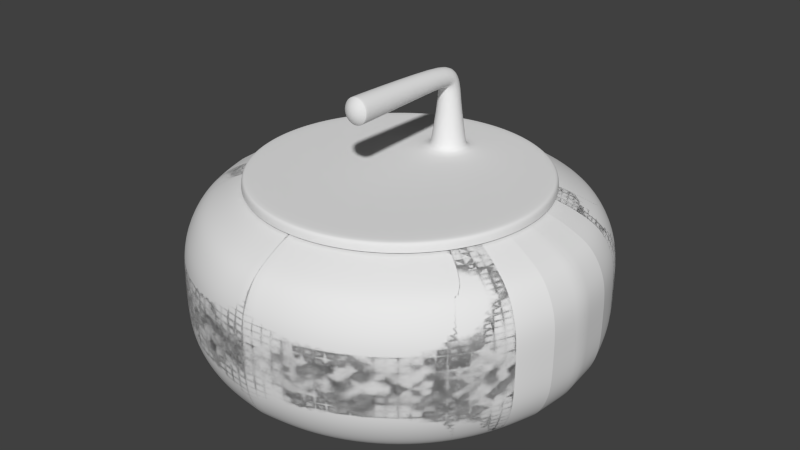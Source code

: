 # Source: stoneandhandle.blend  (saved by Blender 2.69.0; exported with 4.5.12 LTS)
import bpy
from mathutils import Matrix  # noqa: F401  (used for matrix-valued properties, if any)

bpy.ops.wm.read_factory_settings(use_empty=True)
scene = bpy.context.scene
scene.name = 'Scene'

# ---- collections
col_collection_1 = bpy.data.collections.new('Collection 1'); scene.collection.children.link(col_collection_1)

# ---- world
world_world = bpy.data.worlds.new('World'); scene.world = world_world
world_world.color = (0.05088, 0.05088, 0.05088)
world_world.use_sun_shadow = False
world_world.sun_shadow_jitter_overblur = 0.0
world_world.cycles.sampling_method = 'MANUAL'
world_world.cycles.sample_map_resolution = 256

# ---- meshes
me_sphere_002 = bpy.data.meshes.new('Sphere.002')
me_sphere_002.from_pydata([(-0.007329, -0.449, 0.574), (-0.01357, -0.4481, 0.5761), (-0.01975, -0.4467, 0.5782), (-0.02584, -0.4449, 0.5803), (-0.03182, -0.4427, 0.5823), (-0.03766, -0.4401, 0.5842), (-0.04333, -0.4371, 0.5861), (-0.04883, -0.4338, 0.5879), (-0.05412, -0.4301, 0.5896), (-0.05918, -0.4261, 0.5912), (-0.064, -0.4217, 0.5927), (-0.06856, -0.417, 0.5941), (-0.07283, -0.4121, 0.5954), (-0.07681, -0.4069, 0.5966), (-0.08046, -0.4014, 0.5977), (-0.08379, -0.3957, 0.5986), (-0.06267, 0.4268, 0.5915), (-0.06089, 0.4894, 0.5556), (-0.07016, 0.5105, 0.4716), (-0.1186, 0.5169, 0.06556), (-0.1207, 0.5172, 0.05794), (-0.9521, 0.1508, 0.06388), (-0.9734, 0.1542, 0.0575), (-0.9857, 0.1561, 0.04164), (-0.9877, 0.1564, -4.013e-07), (-0.006909, -0.449, 0.5749), (-0.01273, -0.448, 0.578), (-0.0185, -0.4466, 0.5811), (-0.02418, -0.4447, 0.5841), (-0.02975, -0.4425, 0.587), (-0.03519, -0.4399, 0.5898), (-0.04048, -0.4369, 0.5926), (-0.0456, -0.4335, 0.5952), (-0.05053, -0.4298, 0.5977), (-0.05525, -0.4258, 0.6002), (-0.05974, -0.4214, 0.6024), (-0.06398, -0.4167, 0.6046), (-0.06795, -0.4117, 0.6065), (-0.07165, -0.4065, 0.6084), (-0.07505, -0.401, 0.61), (-0.07814, -0.3952, 0.6115), (-0.05844, 0.4271, 0.6011), (-0.05662, 0.4963, 0.5628), (-0.06738, 0.5212, 0.4728), (-0.1142, 0.5352, 0.06556), (-0.1163, 0.5359, 0.05794), (-0.9167, 0.2979, 0.06388), (-0.9373, 0.3045, 0.0575), (-0.9492, 0.3084, 0.04164), (-0.9511, 0.309, -4.013e-07), (-0.006344, -0.449, 0.5758), (-0.01161, -0.4479, 0.5798), (-0.01681, -0.4465, 0.5837), (-0.02194, -0.4446, 0.5876), (-0.02697, -0.4424, 0.5913), (-0.03188, -0.4398, 0.595), (-0.03665, -0.4367, 0.5985), (-0.04127, -0.4334, 0.602), (-0.04571, -0.4296, 0.6053), (-0.04996, -0.4255, 0.6084), (-0.054, -0.4211, 0.6114), (-0.05782, -0.4164, 0.6142), (-0.06139, -0.4114, 0.6168), (-0.06471, -0.4062, 0.6192), (-0.06777, -0.4007, 0.6214), (-0.07054, -0.3949, 0.6233), (-0.05275, 0.4273, 0.61), (-0.05083, 0.5027, 0.5695), (-0.06295, 0.5314, 0.474), (-0.1069, 0.5526, 0.06556), (-0.1089, 0.5536, 0.05794), (-0.8589, 0.4376, 0.06388), (-0.8781, 0.4474, 0.0575), (-0.8892, 0.4531, 0.04164), (-0.891, 0.454, -4.013e-07), (-0.005648, -0.449, 0.5766), (-0.01022, -0.4479, 0.5814), (-0.01474, -0.4465, 0.586), (-0.01918, -0.4446, 0.5907), (-0.02354, -0.4423, 0.5952), (-0.0278, -0.4397, 0.5996), (-0.03193, -0.4367, 0.6038), (-0.03593, -0.4333, 0.608), (-0.03977, -0.4295, 0.6119), (-0.04345, -0.4254, 0.6157), (-0.04694, -0.421, 0.6193), (-0.05023, -0.4163, 0.6227), (-0.05331, -0.4113, 0.6258), (-0.05618, -0.406, 0.6288), (-0.0588, -0.4005, 0.6314), (-0.06119, -0.3947, 0.6338), (-0.04575, 0.4275, 0.6178), (-0.04368, 0.5083, 0.5754), (-0.05696, 0.5408, 0.475), (-0.09711, 0.5687, 0.06556), (-0.0989, 0.57, 0.05794), (-0.7798, 0.5666, 0.06388), (-0.7973, 0.5793, 0.0575), (-0.8074, 0.5866, 0.04164), (-0.809, 0.5878, -4.013e-07), (-0.004839, -0.449, 0.5773), (-0.008603, -0.4479, 0.5827), (-0.01232, -0.4465, 0.588), (-0.01598, -0.4446, 0.5933), (-0.01956, -0.4423, 0.5984), (-0.02306, -0.4397, 0.6035), (-0.02645, -0.4366, 0.6083), (-0.02972, -0.4332, 0.6131), (-0.03287, -0.4295, 0.6176), (-0.03587, -0.4254, 0.6219), (-0.03872, -0.421, 0.626), (-0.04141, -0.4163, 0.6299), (-0.04392, -0.4112, 0.6335), (-0.04624, -0.406, 0.6369), (-0.04838, -0.4005, 0.64), (-0.0503, -0.3947, 0.6428), (-0.03761, 0.4275, 0.6245), (-0.03533, 0.5131, 0.5805), (-0.04958, 0.5491, 0.476), (-0.08488, 0.583, 0.06556), (-0.08644, 0.5845, 0.05794), (-0.6816, 0.6816, 0.06388), (-0.6969, 0.6969, 0.0575), (-0.7057, 0.7057, 0.04164), (-0.7071, 0.7071, -4.013e-07), (-0.003936, -0.449, 0.5778), (-0.0068, -0.4479, 0.5837), (-0.009626, -0.4465, 0.5896), (-0.0124, -0.4446, 0.5954), (-0.01512, -0.4424, 0.601), (-0.01776, -0.4397, 0.6066), (-0.02032, -0.4367, 0.6119), (-0.02279, -0.4333, 0.6171), (-0.02516, -0.4295, 0.6221), (-0.02742, -0.4255, 0.6269), (-0.02956, -0.4211, 0.6314), (-0.03156, -0.4163, 0.6357), (-0.03344, -0.4113, 0.6397), (-0.03516, -0.4061, 0.6434), (-0.03674, -0.4006, 0.6468), (-0.03816, -0.3948, 0.6499), (-0.02852, 0.4274, 0.6298), (-0.026, 0.5169, 0.5845), (-0.04097, 0.5562, 0.4768), (-0.07055, 0.5952, 0.06556), (-0.07185, 0.597, 0.05794), (-0.5666, 0.7798, 0.06388), (-0.5793, 0.7973, 0.0575), (-0.5866, 0.8074, 0.04164), (-0.5878, 0.809, -4.013e-07), (-0.002961, -0.449, 0.5782), (-0.004855, -0.448, 0.5845), (-0.006719, -0.4465, 0.5907), (-0.008543, -0.4447, 0.5969), (-0.01032, -0.4424, 0.6029), (-0.01205, -0.4398, 0.6088), (-0.01372, -0.4368, 0.6145), (-0.01532, -0.4334, 0.62), (-0.01685, -0.4297, 0.6254), (-0.0183, -0.4256, 0.6304), (-0.01966, -0.4212, 0.6353), (-0.02094, -0.4165, 0.6398), (-0.02212, -0.4115, 0.6441), (-0.02321, -0.4063, 0.6481), (-0.02419, -0.4008, 0.6517), (-0.02506, -0.3951, 0.655), (-0.01871, 0.4272, 0.6337), (-0.0159, 0.5197, 0.5875), (-0.03136, 0.5619, 0.4774), (-0.05449, 0.6051, 0.06556), (-0.0555, 0.607, 0.05794), (-0.4376, 0.8589, 0.06388), (-0.4474, 0.8781, 0.0575), (-0.4531, 0.8892, 0.04164), (-0.454, 0.891, -4.013e-07), (-0.001939, -0.449, 0.5784), (-0.002816, -0.448, 0.5849), (-0.003669, -0.4466, 0.5914), (-0.004497, -0.4448, 0.5978), (-0.005294, -0.4426, 0.604), (-0.006059, -0.44, 0.6101), (-0.006788, -0.437, 0.616), (-0.007479, -0.4336, 0.6218), (-0.008128, -0.4299, 0.6273), (-0.008733, -0.4259, 0.6325), (-0.009292, -0.4215, 0.6376), (-0.009802, -0.4168, 0.6423), (-0.01026, -0.4119, 0.6467), (-0.01067, -0.4066, 0.6508), (-0.01102, -0.4011, 0.6546), (-0.01132, -0.3954, 0.658), (-0.008432, 0.427, 0.6359), (-0.005303, 0.5213, 0.5893), (-0.02097, 0.566, 0.4779), (-0.03709, 0.6123, 0.06556), (-0.03777, 0.6144, 0.05794), (-0.2979, 0.9167, 0.06388), (-0.3045, 0.9373, 0.0575), (-0.3084, 0.9492, 0.04164), (-0.309, 0.9511, -4.013e-07), (-0.0008954, -0.449, 0.5785), (-0.000732, -0.4481, 0.5851), (-0.0005538, -0.4467, 0.5916), (-0.0003616, -0.4449, 0.598), (-0.0001561, -0.4428, 0.6043), (6.186e-05, -0.4402, 0.6105), (0.0002914, -0.4372, 0.6165), (0.0005316, -0.4339, 0.6222), (0.0007816, -0.4302, 0.6278), (0.00104, -0.4262, 0.6331), (0.001307, -0.4219, 0.6382), (0.00158, -0.4172, 0.643), (0.001859, -0.4123, 0.6474), (0.002142, -0.4071, 0.6516), (0.002428, -0.4016, 0.6554), (0.002717, -0.3959, 0.6589), (0.002074, 0.4266, 0.6366), (0.005546, 0.5218, 0.5898), (-0.01006, 0.5684, 0.4781), (-0.01878, 0.6167, 0.06556), (-0.01912, 0.6188, 0.05794), (-0.1508, 0.9521, 0.06388), (-0.1542, 0.9734, 0.0575), (-0.1561, 0.9857, 0.04164), (-0.1564, 0.9877, -4.013e-07), (0.0001452, -0.4491, 0.5784), (0.001345, -0.4482, 0.5849), (0.002552, -0.4469, 0.5913), (0.00376, -0.4451, 0.5976), (0.004965, -0.443, 0.6038), (0.006162, -0.4405, 0.6099), (0.007347, -0.4375, 0.6158), (0.008515, -0.4343, 0.6215), (0.009661, -0.4306, 0.6269), (0.01078, -0.4267, 0.6322), (0.01187, -0.4223, 0.6372), (0.01292, -0.4177, 0.6419), (0.01394, -0.4128, 0.6463), (0.01491, -0.4076, 0.6503), (0.01584, -0.4022, 0.6541), (0.01671, -0.3965, 0.6575), (0.01255, 0.4261, 0.6355), (0.01638, 0.5211, 0.5892), (0.001088, 0.5691, 0.4782), (1.016e-06, 0.6181, 0.06556), (1.01e-06, 0.6204, 0.05794), (9.067e-07, 0.9639, 0.06388), (9.195e-07, 0.9855, 0.0575), (8.622e-07, 0.998, 0.04164), (8.324e-07, 1.0, -4.013e-07), (0.001157, -0.4491, 0.5781), (0.003364, -0.4483, 0.5843), (0.00557, -0.447, 0.5905), (0.007766, -0.4453, 0.5966), (0.009943, -0.4432, 0.6025), (0.01209, -0.4408, 0.6083), (0.01421, -0.4379, 0.614), (0.01628, -0.4347, 0.6194), (0.01829, -0.4311, 0.6247), (0.02025, -0.4271, 0.6297), (0.02214, -0.4229, 0.6345), (0.02395, -0.4183, 0.639), (0.02568, -0.4134, 0.6432), (0.02732, -0.4083, 0.6471), (0.02887, -0.4029, 0.6507), (0.03031, -0.3972, 0.654), (0.02272, 0.4256, 0.6329), (0.02692, 0.5192, 0.5873), (0.01221, 0.5681, 0.478), (0.01878, 0.6167, 0.06556), (0.01912, 0.6188, 0.05794), (0.1508, 0.9521, 0.06388), (0.1542, 0.9734, 0.0575), (0.1561, 0.9857, 0.04164), (0.1564, 0.9877, -4.013e-07), (0.002114, -0.4492, 0.5777), (0.005275, -0.4484, 0.5835), (0.008428, -0.4472, 0.5893), (0.01156, -0.4456, 0.5949), (0.01466, -0.4435, 0.6005), (0.01771, -0.4411, 0.6059), (0.0207, -0.4383, 0.6111), (0.02362, -0.4351, 0.6162), (0.02646, -0.4316, 0.6211), (0.02921, -0.4277, 0.6258), (0.03186, -0.4235, 0.6302), (0.03439, -0.4189, 0.6344), (0.0368, -0.4141, 0.6383), (0.03907, -0.409, 0.642), (0.04121, -0.4036, 0.6453), (0.04319, -0.398, 0.6483), (0.03236, 0.425, 0.6287), (0.03692, 0.5163, 0.5842), (0.02304, 0.5653, 0.4777), (0.03709, 0.6123, 0.06556), (0.03778, 0.6144, 0.05794), (0.2979, 0.9167, 0.06388), (0.3045, 0.9373, 0.0575), (0.3084, 0.9492, 0.04164), (0.309, 0.9511, -4.013e-07), (0.002994, -0.4493, 0.5771), (0.007032, -0.4485, 0.5824), (0.01105, -0.4474, 0.5876), (0.01504, -0.4458, 0.5927), (0.01899, -0.4438, 0.5977), (0.02287, -0.4415, 0.6026), (0.02667, -0.4387, 0.6073), (0.03037, -0.4356, 0.6119), (0.03397, -0.4321, 0.6163), (0.03745, -0.4283, 0.6205), (0.04079, -0.4241, 0.6245), (0.04398, -0.4196, 0.6283), (0.04701, -0.4148, 0.6318), (0.04987, -0.4097, 0.6351), (0.05254, -0.4044, 0.6381), (0.05502, -0.3988, 0.6408), (0.04122, 0.4244, 0.623), (0.04613, 0.5122, 0.5801), (0.03329, 0.5609, 0.4772), (0.05449, 0.6051, 0.06556), (0.0555, 0.607, 0.05794), (0.4376, 0.8589, 0.06388), (0.4474, 0.8781, 0.0575), (0.4531, 0.8892, 0.04164), (0.454, 0.891, -4.013e-07), (0.003775, -0.4493, 0.5764), (0.00859, -0.4487, 0.581), (0.01338, -0.4476, 0.5855), (0.01814, -0.4461, 0.5899), (0.02283, -0.4442, 0.5943), (0.02744, -0.4418, 0.5985), (0.03196, -0.4392, 0.6026), (0.03636, -0.4361, 0.6066), (0.04064, -0.4327, 0.6104), (0.04476, -0.4289, 0.614), (0.04872, -0.4247, 0.6175), (0.0525, -0.4203, 0.6207), (0.05608, -0.4156, 0.6237), (0.05945, -0.4105, 0.6265), (0.0626, -0.4052, 0.6291), (0.06552, -0.3997, 0.6314), (0.04907, 0.4238, 0.616), (0.05431, 0.5073, 0.5749), (0.04273, 0.555, 0.4765), (0.07055, 0.5952, 0.06556), (0.07185, 0.597, 0.05794), (0.5666, 0.7798, 0.06388), (0.5793, 0.7973, 0.0575), (0.5866, 0.8074, 0.04164), (0.5878, 0.809, -4.013e-07), (0.004437, -0.4494, 0.5756), (0.009912, -0.4488, 0.5794), (0.01536, -0.4478, 0.5831), (0.02076, -0.4463, 0.5867), (0.02609, -0.4445, 0.5903), (0.03133, -0.4422, 0.5938), (0.03645, -0.4396, 0.5972), (0.04145, -0.4366, 0.6004), (0.04629, -0.4332, 0.6035), (0.05096, -0.4295, 0.6065), (0.05544, -0.4254, 0.6093), (0.05972, -0.421, 0.6119), (0.06377, -0.4163, 0.6144), (0.06758, -0.4113, 0.6166), (0.07114, -0.4061, 0.6187), (0.07442, -0.4006, 0.6206), (0.05574, 0.4231, 0.6079), (0.06128, 0.5015, 0.5689), (0.05111, 0.5476, 0.4756), (0.08488, 0.583, 0.06556), (0.08644, 0.5845, 0.05794), (0.6816, 0.6816, 0.06388), (0.6969, 0.6969, 0.0575), (0.7057, 0.7057, 0.04164), (0.7071, 0.7071, -4.013e-07), (0.004965, -0.4495, 0.5747), (0.01097, -0.4489, 0.5776), (0.01693, -0.448, 0.5804), (0.02285, -0.4466, 0.5832), (0.02868, -0.4448, 0.5859), (0.03442, -0.4426, 0.5885), (0.04003, -0.4401, 0.591), (0.04549, -0.4371, 0.5935), (0.05079, -0.4338, 0.5958), (0.0559, -0.4301, 0.598), (0.0608, -0.4261, 0.6001), (0.06547, -0.4217, 0.6021), (0.06989, -0.4171, 0.6039), (0.07405, -0.4122, 0.6056), (0.07793, -0.4069, 0.6071), (0.08152, -0.4015, 0.6085), (0.06105, 0.4224, 0.5988), (0.06686, 0.495, 0.5621), (0.05824, 0.5391, 0.4746), (0.09711, 0.5687, 0.06556), (0.0989, 0.57, 0.05794), (0.7798, 0.5666, 0.06388), (0.7973, 0.5793, 0.0575), (0.8074, 0.5866, 0.04164), (0.809, 0.5878, -4.013e-07), (0.005345, -0.4495, 0.5737), (0.01172, -0.449, 0.5756), (0.01807, -0.4481, 0.5775), (0.02435, -0.4468, 0.5793), (0.03055, -0.4451, 0.5811), (0.03664, -0.443, 0.5828), (0.0426, -0.4405, 0.5844), (0.04841, -0.4376, 0.586), (0.05403, -0.4343, 0.5875), (0.05945, -0.4307, 0.5889), (0.06465, -0.4267, 0.5902), (0.06961, -0.4224, 0.5915), (0.0743, -0.4178, 0.5926), (0.07871, -0.4129, 0.5936), (0.08283, -0.4078, 0.5946), (0.08662, -0.4023, 0.5954), (0.06487, 0.4218, 0.589), (0.07091, 0.488, 0.5549), (0.06393, 0.5295, 0.4735), (0.107, 0.5526, 0.06556), (0.1089, 0.5536, 0.05794), (0.8589, 0.4376, 0.06388), (0.8781, 0.4474, 0.0575), (0.8893, 0.4531, 0.04164), (0.891, 0.454, -4.013e-07), (0.005567, -0.4496, 0.5727), (0.01217, -0.4492, 0.5736), (0.01873, -0.4483, 0.5745), (0.02523, -0.4471, 0.5753), (0.03165, -0.4454, 0.5761), (0.03795, -0.4433, 0.5768), (0.04411, -0.4409, 0.5775), (0.05012, -0.4381, 0.5782), (0.05593, -0.4348, 0.5788), (0.06154, -0.4313, 0.5794), (0.06691, -0.4273, 0.5799), (0.07204, -0.4231, 0.5803), (0.07689, -0.4185, 0.5808), (0.08145, -0.4137, 0.5811), (0.0857, -0.4085, 0.5814), (0.08962, -0.4031, 0.5816), (0.06711, 0.4212, 0.5788), (0.07333, 0.4807, 0.5472), (0.06805, 0.5192, 0.4723), (0.1142, 0.5352, 0.06556), (0.1163, 0.5359, 0.05794), (0.9167, 0.2979, 0.06388), (0.9373, 0.3045, 0.0575), (0.9492, 0.3084, 0.04164), (0.9511, 0.309, -4.013e-07), (0.005627, -0.4496, 0.5717), (0.01229, -0.4493, 0.5715), (0.01891, -0.4485, 0.5713), (0.02547, -0.4473, 0.5711), (0.03194, -0.4457, 0.5709), (0.0383, -0.4437, 0.5707), (0.04452, -0.4413, 0.5704), (0.05058, -0.4385, 0.5702), (0.05644, -0.4353, 0.5699), (0.0621, -0.4318, 0.5696), (0.06752, -0.4279, 0.5693), (0.07269, -0.4237, 0.569), (0.07758, -0.4192, 0.5686), (0.08218, -0.4144, 0.5683), (0.08647, -0.4093, 0.568), (0.09043, -0.4039, 0.5676), (0.06771, 0.4206, 0.5683), (0.07406, 0.4732, 0.5394), (0.07049, 0.5084, 0.471), (0.1186, 0.5169, 0.06556), (0.1207, 0.5172, 0.05794), (0.9521, 0.1508, 0.06388), (0.9734, 0.1542, 0.0575), (0.9857, 0.1561, 0.04164), (0.9877, 0.1564, -4.013e-07), (0.005523, -0.4497, 0.5706), (0.01208, -0.4494, 0.5694), (0.0186, -0.4486, 0.5682), (0.02506, -0.4475, 0.567), (0.03143, -0.4459, 0.5658), (0.03769, -0.444, 0.5646), (0.04382, -0.4416, 0.5634), (0.04978, -0.4389, 0.5622), (0.05556, -0.4357, 0.561), (0.06113, -0.4322, 0.5599), (0.06647, -0.4284, 0.5587), (0.07156, -0.4242, 0.5576), (0.07638, -0.4197, 0.5566), (0.08091, -0.415, 0.5555), (0.08513, -0.4099, 0.5546), (0.08903, -0.4045, 0.5536), (0.06667, 0.4201, 0.5578), (0.07308, 0.4657, 0.5315), (0.0712, 0.4973, 0.4698), (0.12, 0.4981, 0.06556), (0.1222, 0.4981, 0.05794), (0.9639, 2.616e-07, 0.06388), (0.9855, 2.071e-07, 0.0575), (0.998, 3.268e-07, 0.04164), (1.0, 4.013e-07, -4.013e-07), (0.005258, -0.4497, 0.5696), (0.01155, -0.4495, 0.5674), (0.01781, -0.4488, 0.5652), (0.02401, -0.4476, 0.563), (0.03013, -0.4461, 0.5608), (0.03614, -0.4442, 0.5587), (0.04202, -0.4419, 0.5565), (0.04774, -0.4392, 0.5544), (0.05329, -0.4361, 0.5524), (0.05864, -0.4326, 0.5504), (0.06377, -0.4288, 0.5485), (0.06866, -0.4247, 0.5466), (0.0733, -0.4202, 0.5448), (0.07765, -0.4155, 0.5431), (0.08171, -0.4104, 0.5415), (0.08546, -0.4051, 0.54), (0.064, 0.4197, 0.5476), (0.07042, 0.4585, 0.5239), (0.07015, 0.4862, 0.4685), (0.1186, 0.4793, 0.06556), (0.1207, 0.479, 0.05794), (0.9521, -0.1508, 0.06388), (0.9734, -0.1542, 0.0575), (0.9857, -0.1561, 0.04164), (0.9877, -0.1564, -4.013e-07), (0.004838, -0.4498, 0.5687), (0.01071, -0.4495, 0.5655), (0.01655, -0.4489, 0.5624), (0.02234, -0.4478, 0.5592), (0.02806, -0.4463, 0.5561), (0.03367, -0.4444, 0.5531), (0.03917, -0.4421, 0.55), (0.04452, -0.4394, 0.5471), (0.0497, -0.4364, 0.5442), (0.05471, -0.4329, 0.5414), (0.05951, -0.4292, 0.5387), (0.06408, -0.425, 0.5362), (0.06842, -0.4206, 0.5337), (0.07249, -0.4159, 0.5314), (0.07629, -0.4108, 0.5292), (0.07981, -0.4055, 0.5271), (0.05977, 0.4194, 0.538), (0.06615, 0.4516, 0.5166), (0.06737, 0.4755, 0.4673), (0.1142, 0.461, 0.06556), (0.1163, 0.4603, 0.05794), (0.9167, -0.2979, 0.06388), (0.9373, -0.3045, 0.0575), (0.9492, -0.3084, 0.04164), (0.9511, -0.309, -4.013e-07), (0.004273, -0.4498, 0.5678), (0.009583, -0.4496, 0.5638), (0.01487, -0.4489, 0.5597), (0.02011, -0.4479, 0.5557), (0.02528, -0.4464, 0.5518), (0.03036, -0.4445, 0.5479), (0.03533, -0.4423, 0.5441), (0.04018, -0.4396, 0.5403), (0.04488, -0.4366, 0.5367), (0.04942, -0.4331, 0.5332), (0.05377, -0.4294, 0.5298), (0.05792, -0.4253, 0.5266), (0.06186, -0.4209, 0.5235), (0.06556, -0.4161, 0.5206), (0.06901, -0.4111, 0.5178), (0.07221, -0.4059, 0.5153), (0.05408, 0.4192, 0.5291), (0.06036, 0.4452, 0.51), (0.06294, 0.4653, 0.4661), (0.107, 0.4436, 0.06556), (0.1089, 0.4426, 0.05794), (0.8589, -0.4376, 0.06388), (0.8781, -0.4474, 0.0575), (0.8893, -0.4531, 0.04164), (0.891, -0.454, -4.013e-07), (0.003577, -0.4498, 0.567), (0.008195, -0.4496, 0.5622), (0.01279, -0.449, 0.5574), (0.01735, -0.4479, 0.5526), (0.02185, -0.4465, 0.5479), (0.02628, -0.4446, 0.5433), (0.03062, -0.4423, 0.5388), (0.03484, -0.4397, 0.5343), (0.03895, -0.4367, 0.53), (0.0429, -0.4333, 0.5259), (0.04671, -0.4295, 0.5219), (0.05034, -0.4254, 0.518), (0.05378, -0.421, 0.5144), (0.05702, -0.4163, 0.511), (0.06005, -0.4113, 0.5078), (0.06285, -0.406, 0.5048), (0.04708, 0.419, 0.5213), (0.05321, 0.4396, 0.504), (0.05696, 0.4559, 0.465), (0.09711, 0.4276, 0.06556), (0.0989, 0.4263, 0.05794), (0.7798, -0.5666, 0.06388), (0.7973, -0.5793, 0.0575), (0.8074, -0.5866, 0.04164), (0.809, -0.5878, -4.013e-07), (0.002767, -0.4498, 0.5663), (0.006579, -0.4496, 0.5609), (0.01038, -0.449, 0.5554), (0.01415, -0.4479, 0.55), (0.01787, -0.4465, 0.5447), (0.02154, -0.4446, 0.5394), (0.02513, -0.4424, 0.5343), (0.02863, -0.4397, 0.5292), (0.03204, -0.4367, 0.5244), (0.03533, -0.4333, 0.5197), (0.03849, -0.4296, 0.5151), (0.04151, -0.4255, 0.5108), (0.04438, -0.4211, 0.5067), (0.04709, -0.4163, 0.5028), (0.04962, -0.4113, 0.4992), (0.05197, -0.4061, 0.4959), (0.03893, 0.419, 0.5146), (0.04486, 0.4348, 0.499), (0.04957, 0.4476, 0.4641), (0.08488, 0.4132, 0.06556), (0.08644, 0.4117, 0.05794), (0.6816, -0.6816, 0.06388), (0.6969, -0.6969, 0.0575), (0.7057, -0.7057, 0.04164), (0.7071, -0.7071, -4.013e-07), (0.001865, -0.4498, 0.5658), (0.004777, -0.4496, 0.5598), (0.007682, -0.4489, 0.5538), (0.01057, -0.4479, 0.5479), (0.01343, -0.4464, 0.5421), (0.01624, -0.4446, 0.5363), (0.01901, -0.4423, 0.5307), (0.02171, -0.4397, 0.5252), (0.02433, -0.4366, 0.5199), (0.02688, -0.4332, 0.5147), (0.02932, -0.4295, 0.5098), (0.03167, -0.4254, 0.505), (0.0339, -0.421, 0.5006), (0.03601, -0.4162, 0.4963), (0.03799, -0.4112, 0.4924), (0.03983, -0.406, 0.4888), (0.02985, 0.4191, 0.5093), (0.03553, 0.431, 0.4949), (0.04096, 0.4405, 0.4633), (0.07055, 0.401, 0.06556), (0.07186, 0.3992, 0.05794), (0.5666, -0.7798, 0.06388), (0.5793, -0.7973, 0.0575), (0.5866, -0.8074, 0.04164), (0.5878, -0.809, -4.013e-07), (0.0008902, -0.4498, 0.5654), (0.002832, -0.4495, 0.5591), (0.004775, -0.4489, 0.5527), (0.00671, -0.4478, 0.5464), (0.008631, -0.4464, 0.5402), (0.01053, -0.4445, 0.5341), (0.0124, -0.4422, 0.5281), (0.01423, -0.4395, 0.5223), (0.01602, -0.4365, 0.5166), (0.01776, -0.4331, 0.5111), (0.01943, -0.4293, 0.5059), (0.02105, -0.4252, 0.5009), (0.02259, -0.4208, 0.4961), (0.02405, -0.416, 0.4917), (0.02543, -0.411, 0.4875), (0.02673, -0.4057, 0.4836), (0.02004, 0.4193, 0.5054), (0.02543, 0.4282, 0.4919), (0.03135, 0.4349, 0.4627), (0.0545, 0.3912, 0.06556), (0.0555, 0.3892, 0.05794), (0.4376, -0.8589, 0.06388), (0.4474, -0.8781, 0.0575), (0.4531, -0.8892, 0.04164), (0.454, -0.891, -4.013e-07), (-0.0001316, -0.4497, 0.5652), (0.0007926, -0.4495, 0.5586), (0.001726, -0.4488, 0.552), (0.002664, -0.4477, 0.5455), (0.003603, -0.4462, 0.5391), (0.00454, -0.4443, 0.5328), (0.005471, -0.442, 0.5266), (0.006392, -0.4393, 0.5205), (0.007299, -0.4362, 0.5147), (0.00819, -0.4328, 0.509), (0.009061, -0.429, 0.5036), (0.009907, -0.4249, 0.4984), (0.01073, -0.4204, 0.4935), (0.01151, -0.4157, 0.4889), (0.01227, -0.4107, 0.4846), (0.01299, -0.4054, 0.4806), (0.009761, 0.4195, 0.5032), (0.01483, 0.4266, 0.4902), (0.02096, 0.4308, 0.4622), (0.03709, 0.3839, 0.06556), (0.03778, 0.3818, 0.05794), (0.2979, -0.9167, 0.06388), (0.3045, -0.9373, 0.0575), (0.3084, -0.9492, 0.04164), (0.309, -0.9511, -4.013e-07), (-0.001176, -0.4497, 0.5651), (-0.001291, -0.4494, 0.5585), (-0.00139, -0.4487, 0.5518), (-0.001471, -0.4476, 0.5453), (-0.001535, -0.446, 0.5388), (-0.001581, -0.4441, 0.5324), (-0.001609, -0.4418, 0.5261), (-0.001618, -0.439, 0.5201), (-0.00161, -0.4359, 0.5142), (-0.001583, -0.4325, 0.5085), (-0.001538, -0.4286, 0.503), (-0.001475, -0.4245, 0.4978), (-0.001395, -0.42, 0.4928), (-0.001297, -0.4152, 0.4881), (-0.001182, -0.4102, 0.4838), (-0.001051, -0.4049, 0.4798), (-0.0007456, 0.4199, 0.5025), (0.003984, 0.4261, 0.4896), (0.01006, 0.4283, 0.462), (0.01878, 0.3796, 0.06556), (0.01912, 0.3774, 0.05794), (0.1508, -0.9521, 0.06388), (0.1542, -0.9734, 0.0575), (0.1561, -0.9857, 0.04164), (0.1564, -0.9877, -4.013e-07), (-0.002216, -0.4497, 0.5652), (-0.003368, -0.4493, 0.5587), (-0.004495, -0.4486, 0.5522), (-0.005593, -0.4474, 0.5457), (-0.006656, -0.4458, 0.5393), (-0.007682, -0.4438, 0.533), (-0.008665, -0.4415, 0.5268), (-0.009602, -0.4387, 0.5208), (-0.01049, -0.4355, 0.515), (-0.01132, -0.432, 0.5094), (-0.0121, -0.4282, 0.504), (-0.01282, -0.424, 0.4989), (-0.01348, -0.4195, 0.494), (-0.01407, -0.4147, 0.4894), (-0.01459, -0.4096, 0.4851), (-0.01504, -0.4043, 0.4811), (-0.01122, 0.4204, 0.5036), (-0.006846, 0.4268, 0.4903), (-0.001095, 0.4276, 0.4619), (1.046e-06, 0.3781, 0.06556), (1.059e-06, 0.3759, 0.05794), (1.375e-06, -0.9639, 0.06388), (1.349e-06, -0.9855, 0.0575), (1.369e-06, -0.998, 0.04164), (1.503e-06, -1.0, -4.013e-07), (-0.003228, -0.4496, 0.5655), (-0.005387, -0.4492, 0.5592), (-0.007514, -0.4484, 0.5529), (-0.009599, -0.4472, 0.5467), (-0.01163, -0.4456, 0.5406), (-0.01361, -0.4435, 0.5345), (-0.01552, -0.4411, 0.5286), (-0.01736, -0.4383, 0.5229), (-0.01912, -0.4351, 0.5173), (-0.02079, -0.4316, 0.5119), (-0.02237, -0.4277, 0.5067), (-0.02385, -0.4234, 0.5017), (-0.02522, -0.4189, 0.497), (-0.02648, -0.414, 0.4926), (-0.02762, -0.4089, 0.4885), (-0.02864, -0.4036, 0.4847), (-0.0214, 0.4209, 0.5062), (-0.01739, 0.4287, 0.4922), (-0.01222, 0.4287, 0.4621), (-0.01878, 0.3796, 0.06556), (-0.01912, 0.3774, 0.05794), (-0.1508, -0.9521, 0.06388), (-0.1542, -0.9734, 0.0575), (-0.1561, -0.9857, 0.04164), (-0.1564, -0.9877, -4.013e-07), (-0.004185, -0.4496, 0.5659), (-0.007299, -0.4491, 0.56), (-0.01037, -0.4482, 0.5542), (-0.01339, -0.447, 0.5484), (-0.01635, -0.4453, 0.5426), (-0.01923, -0.4432, 0.537), (-0.02202, -0.4407, 0.5315), (-0.02471, -0.4378, 0.5261), (-0.02729, -0.4346, 0.5208), (-0.02976, -0.431, 0.5158), (-0.03209, -0.4271, 0.5109), (-0.03429, -0.4228, 0.5063), (-0.03633, -0.4182, 0.5019), (-0.03823, -0.4133, 0.4978), (-0.03996, -0.4082, 0.4939), (-0.04152, -0.4028, 0.4903), (-0.03103, 0.4215, 0.5104), (-0.02739, 0.4317, 0.4952), (-0.02304, 0.4314, 0.4624), (-0.03709, 0.3839, 0.06556), (-0.03777, 0.3818, 0.05794), (-0.2979, -0.9167, 0.06388), (-0.3045, -0.9373, 0.0575), (-0.3084, -0.9492, 0.04164), (-0.309, -0.9511, -4.013e-07), (-0.005065, -0.4495, 0.5665), (-0.009055, -0.449, 0.5612), (-0.013, -0.4481, 0.5559), (-0.01688, -0.4467, 0.5506), (-0.02068, -0.445, 0.5454), (-0.02438, -0.4428, 0.5403), (-0.02798, -0.4403, 0.5353), (-0.03146, -0.4374, 0.5304), (-0.0348, -0.4341, 0.5256), (-0.03799, -0.4304, 0.5211), (-0.04102, -0.4264, 0.5167), (-0.04388, -0.4221, 0.5124), (-0.04655, -0.4175, 0.5084), (-0.04903, -0.4126, 0.5047), (-0.0513, -0.4074, 0.5011), (-0.05335, -0.4019, 0.4979), (-0.03989, 0.4221, 0.5161), (-0.0366, 0.4357, 0.4994), (-0.0333, 0.4358, 0.4629), (-0.05449, 0.3912, 0.06556), (-0.0555, 0.3892, 0.05794), (-0.4376, -0.8589, 0.06388), (-0.4474, -0.8781, 0.0575), (-0.4531, -0.8893, 0.04164), (-0.454, -0.891, -4.013e-07), (-0.001044, -0.4496, 0.5718), (-0.005846, -0.4494, 0.5672), (-0.01061, -0.4489, 0.5626), (-0.01533, -0.4479, 0.5579), (-0.01997, -0.4465, 0.5534), (-0.02452, -0.4447, 0.5488), (-0.02896, -0.4424, 0.5444), (-0.03328, -0.4398, 0.54), (-0.03745, -0.4369, 0.5357), (-0.04146, -0.4335, 0.5316), (-0.0453, -0.4298, 0.5276), (-0.04895, -0.4258, 0.5237), (-0.05239, -0.4214, 0.52), (-0.05561, -0.4167, 0.5165), (-0.05861, -0.4118, 0.5132), (-0.06136, -0.4066, 0.5101), (-0.06385, -0.4011, 0.5072), (-0.04774, 0.4227, 0.5231), (-0.04478, 0.4406, 0.5045), (-0.04274, 0.4418, 0.4636), (-0.07055, 0.401, 0.06556), (-0.07185, 0.3992, 0.05794), (-0.5666, -0.7798, 0.06388), (-0.5793, -0.7973, 0.0575), (-0.5866, -0.8074, 0.04164), (-0.5878, -0.809, -4.013e-07), (-0.006508, -0.4494, 0.568), (-0.01194, -0.4487, 0.5642), (-0.0173, -0.4477, 0.5603), (-0.02259, -0.4462, 0.5566), (-0.02778, -0.4443, 0.5528), (-0.03284, -0.4421, 0.5491), (-0.03777, -0.4394, 0.5455), (-0.04253, -0.4364, 0.5419), (-0.04712, -0.433, 0.5385), (-0.0515, -0.4292, 0.5351), (-0.05567, -0.4251, 0.5319), (-0.05961, -0.4207, 0.5288), (-0.0633, -0.416, 0.5259), (-0.06673, -0.411, 0.5231), (-0.06989, -0.4057, 0.5205), (-0.07276, -0.4002, 0.5181), (-0.05441, 0.4234, 0.5312), (-0.05175, 0.4464, 0.5106), (-0.05112, 0.4491, 0.4645), (-0.08488, 0.4132, 0.06556), (-0.08644, 0.4117, 0.05794), (-0.6816, -0.6816, 0.06388), (-0.6969, -0.6969, 0.0575), (-0.7057, -0.7057, 0.04164), (-0.7071, -0.7071, -4.013e-07), (-0.007036, -0.4493, 0.5689), (-0.01299, -0.4486, 0.566), (-0.01888, -0.4475, 0.563), (-0.02468, -0.4459, 0.5601), (-0.03038, -0.444, 0.5572), (-0.03594, -0.4417, 0.5544), (-0.04135, -0.439, 0.5516), (-0.04658, -0.4359, 0.5488), (-0.05162, -0.4324, 0.5461), (-0.05644, -0.4286, 0.5436), (-0.06103, -0.4244, 0.541), (-0.06536, -0.42, 0.5386), (-0.06943, -0.4152, 0.5363), (-0.07321, -0.4102, 0.5342), (-0.07669, -0.4048, 0.5321), (-0.07985, -0.3993, 0.5302), (-0.05972, 0.4241, 0.5403), (-0.05733, 0.4529, 0.5173), (-0.05825, 0.4576, 0.4655), (-0.09711, 0.4276, 0.06556), (-0.0989, 0.4263, 0.05794), (-0.7798, -0.5666, 0.06388), (-0.7973, -0.5793, 0.0575), (-0.8074, -0.5866, 0.04164), (-0.809, -0.5878, -4.013e-07), (-0.007416, -0.4492, 0.5699), (-0.01375, -0.4485, 0.5679), (-0.02001, -0.4473, 0.5659), (-0.02619, -0.4457, 0.564), (-0.03224, -0.4437, 0.562), (-0.03816, -0.4413, 0.5601), (-0.04392, -0.4385, 0.5582), (-0.04949, -0.4354, 0.5563), (-0.05486, -0.4318, 0.5545), (-0.06, -0.428, 0.5527), (-0.06488, -0.4238, 0.5509), (-0.0695, -0.4193, 0.5492), (-0.07384, -0.4145, 0.5476), (-0.07787, -0.4094, 0.5461), (-0.08158, -0.404, 0.5446), (-0.08496, -0.3984, 0.5433), (-0.06354, 0.4247, 0.5501), (-0.06138, 0.4599, 0.5246), (-0.06394, 0.4672, 0.4666), (-0.1069, 0.4436, 0.06556), (-0.1089, 0.4426, 0.05794), (-0.8589, -0.4376, 0.06388), (-0.8781, -0.4474, 0.0575), (-0.8892, -0.4531, 0.04164), (-0.891, -0.454, -4.013e-07), (-0.007638, -0.4492, 0.5709), (-0.01419, -0.4483, 0.5699), (-0.02068, -0.4471, 0.569), (-0.02707, -0.4454, 0.568), (-0.03334, -0.4434, 0.567), (-0.03947, -0.4409, 0.5661), (-0.04543, -0.4381, 0.5651), (-0.0512, -0.4349, 0.5641), (-0.05676, -0.4313, 0.5632), (-0.06208, -0.4274, 0.5622), (-0.06714, -0.4232, 0.5613), (-0.07193, -0.4186, 0.5604), (-0.07642, -0.4138, 0.5595), (-0.0806, -0.4086, 0.5586), (-0.08445, -0.4032, 0.5578), (-0.08795, -0.3976, 0.557), (-0.06578, 0.4253, 0.5603), (-0.0638, 0.4672, 0.5323), (-0.06806, 0.4775, 0.4678), (-0.1142, 0.461, 0.06556), (-0.1163, 0.4603, 0.05794), (-0.9167, -0.2979, 0.06388), (-0.9373, -0.3045, 0.0575), (-0.9492, -0.3084, 0.04164), (-0.9511, -0.309, -4.013e-07), (-0.007699, -0.4491, 0.5719), (-0.01431, -0.4482, 0.572), (-0.02086, -0.4469, 0.5721), (-0.02731, -0.4452, 0.5722), (-0.03364, -0.4431, 0.5722), (-0.03982, -0.4406, 0.5722), (-0.04584, -0.4377, 0.5722), (-0.05166, -0.4345, 0.5721), (-0.05727, -0.4309, 0.5721), (-0.06264, -0.4269, 0.572), (-0.06775, -0.4226, 0.5719), (-0.07259, -0.418, 0.5717), (-0.07712, -0.4131, 0.5716), (-0.08134, -0.408, 0.5714), (-0.08522, -0.4025, 0.5712), (-0.08876, -0.3969, 0.571), (-0.06638, 0.4259, 0.5708), (-0.06453, 0.4747, 0.5401), (-0.0705, 0.4883, 0.469), (-0.1186, 0.4793, 0.06556), (-0.1207, 0.479, 0.05794), (-0.9521, -0.1508, 0.06388), (-0.9734, -0.1542, 0.0575), (-0.9857, -0.1561, 0.04164), (-0.9877, -0.1564, -4.013e-07), (-0.007595, -0.4491, 0.573), (-0.0141, -0.4481, 0.5741), (-0.02055, -0.4468, 0.5752), (-0.02689, -0.445, 0.5763), (-0.03312, -0.4429, 0.5773), (-0.03921, -0.4403, 0.5783), (-0.04513, -0.4374, 0.5792), (-0.05087, -0.4341, 0.5801), (-0.05638, -0.4304, 0.5809), (-0.06167, -0.4264, 0.5817), (-0.0667, -0.4221, 0.5824), (-0.07145, -0.4175, 0.5831), (-0.07591, -0.4126, 0.5837), (-0.08006, -0.4074, 0.5842), (-0.08388, -0.4019, 0.5846), (-0.08736, -0.3962, 0.585), (-0.06534, 0.4264, 0.5813), (-0.06355, 0.4822, 0.5479), (-0.0712, 0.4994, 0.4703), (-0.12, 0.4981, 0.06556), (-0.1222, 0.4981, 0.05794), (-0.9639, -2.94e-07, 0.06388), (-0.9855, -2.962e-07, 0.0575), (-0.998, -3.289e-07, 0.04164), (-1.0, -5.375e-07, -4.013e-07), (-0.07972, 0.5107, 0.3303), (-0.07677, 0.5231, 0.3303), (-0.07192, 0.5348, 0.3303), (-0.0653, 0.5456, 0.3303), (-0.05708, 0.5552, 0.3303), (-0.04744, 0.5634, 0.3303), (-0.03665, 0.57, 0.3303), (-0.02494, 0.5749, 0.3303), (-0.01263, 0.5778, 0.3303), (1.02e-06, 0.5788, 0.3303), (0.01263, 0.5778, 0.3303), (0.02494, 0.5749, 0.3303), (0.03665, 0.57, 0.3303), (0.04745, 0.5634, 0.3303), (0.05708, 0.5552, 0.3303), (0.0653, 0.5456, 0.3303), (0.07192, 0.5348, 0.3303), (0.07677, 0.5231, 0.3303), (0.07973, 0.5107, 0.3303), (0.08072, 0.4981, 0.3303), (0.07973, 0.4855, 0.3303), (0.07677, 0.4732, 0.3303), (0.07192, 0.4615, 0.3303), (0.0653, 0.4507, 0.3303), (0.05708, 0.441, 0.3303), (0.04745, 0.4328, 0.3303), (0.03665, 0.4262, 0.3303), (0.02494, 0.4213, 0.3303), (0.01263, 0.4184, 0.3303), (1.046e-06, 0.4174, 0.3303), (-0.01263, 0.4184, 0.3303), (-0.02494, 0.4213, 0.3303), (-0.03665, 0.4262, 0.3303), (-0.04744, 0.4328, 0.3303), (-0.05708, 0.441, 0.3303), (-0.0653, 0.4507, 0.3303), (-0.07192, 0.4615, 0.3303), (-0.07677, 0.4732, 0.3303), (-0.07973, 0.4855, 0.3303), (-0.08072, 0.4981, 0.3303)], [], [(7, 6, 31, 32), (24, 23, 48, 49), (14, 13, 38, 39), (4, 3, 28, 29), (21, 20, 45, 46), (11, 10, 35, 36), (18, 17, 42, 43), (1, 0, 25, 26), (8, 7, 32, 33), (15, 14, 39, 40), (22, 21, 46, 47), (5, 4, 29, 30), (12, 11, 36, 37), (2, 1, 26, 27), (1001, 18, 43, 1002), (9, 8, 33, 34), (16, 15, 40, 41), (6, 5, 30, 31), (23, 22, 47, 48), (13, 12, 37, 38), (20, 19, 44, 45), (3, 2, 27, 28), (10, 9, 34, 35), (17, 16, 41, 42), (33, 32, 57, 58), (40, 39, 64, 65), (30, 29, 54, 55), (47, 46, 71, 72), (37, 36, 61, 62), (27, 26, 51, 52), (1002, 43, 68, 1003), (34, 33, 58, 59), (41, 40, 65, 66), (31, 30, 55, 56), (48, 47, 72, 73), (38, 37, 62, 63), (45, 44, 69, 70), (28, 27, 52, 53), (35, 34, 59, 60), (42, 41, 66, 67), (32, 31, 56, 57), (49, 48, 73, 74), (39, 38, 63, 64), (29, 28, 53, 54), (46, 45, 70, 71), (36, 35, 60, 61), (43, 42, 67, 68), (26, 25, 50, 51), (59, 58, 83, 84), (66, 65, 90, 91), (56, 55, 80, 81), (73, 72, 97, 98), (63, 62, 87, 88), (53, 52, 77, 78), (70, 69, 94, 95), (60, 59, 84, 85), (67, 66, 91, 92), (57, 56, 81, 82), (74, 73, 98, 99), (64, 63, 88, 89), (54, 53, 78, 79), (71, 70, 95, 96), (61, 60, 85, 86), (68, 67, 92, 93), (51, 50, 75, 76), (58, 57, 82, 83), (65, 64, 89, 90), (55, 54, 79, 80), (72, 71, 96, 97), (62, 61, 86, 87), (52, 51, 76, 77), (1003, 68, 93, 1004), (85, 84, 109, 110), (92, 91, 116, 117), (82, 81, 106, 107), (99, 98, 123, 124), (89, 88, 113, 114), (79, 78, 103, 104), (96, 95, 120, 121), (86, 85, 110, 111), (76, 75, 100, 101), (93, 92, 117, 118), (83, 82, 107, 108), (90, 89, 114, 115), (80, 79, 104, 105), (97, 96, 121, 122), (87, 86, 111, 112), (77, 76, 101, 102), (1004, 93, 118, 1005), (84, 83, 108, 109), (91, 90, 115, 116), (98, 97, 122, 123), (81, 80, 105, 106), (88, 87, 112, 113), (78, 77, 102, 103), (95, 94, 119, 120), (111, 110, 135, 136), (101, 100, 125, 126), (118, 117, 142, 143), (108, 107, 132, 133), (115, 114, 139, 140), (105, 104, 129, 130), (122, 121, 146, 147), (112, 111, 136, 137), (102, 101, 126, 127), (1005, 118, 143, 1006), (109, 108, 133, 134), (116, 115, 140, 141), (123, 122, 147, 148), (106, 105, 130, 131), (113, 112, 137, 138), (103, 102, 127, 128), (120, 119, 144, 145), (110, 109, 134, 135), (117, 116, 141, 142), (107, 106, 131, 132), (124, 123, 148, 149), (114, 113, 138, 139), (121, 120, 145, 146), (104, 103, 128, 129), (137, 136, 161, 162), (1006, 143, 168, 1007), (127, 126, 151, 152), (134, 133, 158, 159), (141, 140, 165, 166), (148, 147, 172, 173), (131, 130, 155, 156), (138, 137, 162, 163), (128, 127, 152, 153), (145, 144, 169, 170), (135, 134, 159, 160), (142, 141, 166, 167), (132, 131, 156, 157), (149, 148, 173, 174), (139, 138, 163, 164), (146, 145, 170, 171), (129, 128, 153, 154), (136, 135, 160, 161), (126, 125, 150, 151), (143, 142, 167, 168), (133, 132, 157, 158), (140, 139, 164, 165), (130, 129, 154, 155), (147, 146, 171, 172), (163, 162, 187, 188), (153, 152, 177, 178), (170, 169, 194, 195), (160, 159, 184, 185), (167, 166, 191, 192), (157, 156, 181, 182), (174, 173, 198, 199), (164, 163, 188, 189), (171, 170, 195, 196), (154, 153, 178, 179), (161, 160, 185, 186), (151, 150, 175, 176), (168, 167, 192, 193), (158, 157, 182, 183), (165, 164, 189, 190), (155, 154, 179, 180), (172, 171, 196, 197), (162, 161, 186, 187), (1007, 168, 193, 1008), (152, 151, 176, 177), (159, 158, 183, 184), (166, 165, 190, 191), (156, 155, 180, 181), (173, 172, 197, 198), (189, 188, 213, 214), (179, 178, 203, 204), (196, 195, 220, 221), (186, 185, 210, 211), (176, 175, 200, 201), (193, 192, 217, 218), (183, 182, 207, 208), (190, 189, 214, 215), (180, 179, 204, 205), (197, 196, 221, 222), (187, 186, 211, 212), (1008, 193, 218, 1009), (177, 176, 201, 202), (184, 183, 208, 209), (191, 190, 215, 216), (181, 180, 205, 206), (198, 197, 222, 223), (188, 187, 212, 213), (178, 177, 202, 203), (195, 194, 219, 220), (185, 184, 209, 210), (192, 191, 216, 217), (182, 181, 206, 207), (199, 198, 223, 224), (215, 214, 239, 240), (205, 204, 229, 230), (222, 221, 246, 247), (212, 211, 236, 237), (202, 201, 226, 227), (1009, 218, 243, 1010), (209, 208, 233, 234), (216, 215, 240, 241), (206, 205, 230, 231), (223, 222, 247, 248), (213, 212, 237, 238), (203, 202, 227, 228), (220, 219, 244, 245), (210, 209, 234, 235), (217, 216, 241, 242), (224, 223, 248, 249), (207, 206, 231, 232), (214, 213, 238, 239), (204, 203, 228, 229), (221, 220, 245, 246), (211, 210, 235, 236), (201, 200, 225, 226), (218, 217, 242, 243), (208, 207, 232, 233), (241, 240, 265, 266), (231, 230, 255, 256), (248, 247, 272, 273), (238, 237, 262, 263), (228, 227, 252, 253), (245, 244, 269, 270), (235, 234, 259, 260), (242, 241, 266, 267), (249, 248, 273, 274), (232, 231, 256, 257), (239, 238, 263, 264), (229, 228, 253, 254), (246, 245, 270, 271), (236, 235, 260, 261), (226, 225, 250, 251), (243, 242, 267, 268), (233, 232, 257, 258), (240, 239, 264, 265), (247, 246, 271, 272), (230, 229, 254, 255), (237, 236, 261, 262), (227, 226, 251, 252), (1010, 243, 268, 1011), (234, 233, 258, 259), (255, 254, 279, 280), (272, 271, 296, 297), (262, 261, 286, 287), (1011, 268, 293, 1012), (252, 251, 276, 277), (259, 258, 283, 284), (266, 265, 290, 291), (256, 255, 280, 281), (273, 272, 297, 298), (263, 262, 287, 288), (253, 252, 277, 278), (270, 269, 294, 295), (260, 259, 284, 285), (267, 266, 291, 292), (257, 256, 281, 282), (274, 273, 298, 299), (264, 263, 288, 289), (254, 253, 278, 279), (271, 270, 295, 296), (261, 260, 285, 286), (251, 250, 275, 276), (268, 267, 292, 293), (258, 257, 282, 283), (265, 264, 289, 290), (281, 280, 305, 306), (298, 297, 322, 323), (288, 287, 312, 313), (278, 277, 302, 303), (295, 294, 319, 320), (285, 284, 309, 310), (292, 291, 316, 317), (299, 298, 323, 324), (282, 281, 306, 307), (289, 288, 313, 314), (279, 278, 303, 304), (296, 295, 320, 321), (286, 285, 310, 311), (276, 275, 300, 301), (293, 292, 317, 318), (283, 282, 307, 308), (290, 289, 314, 315), (280, 279, 304, 305), (297, 296, 321, 322), (287, 286, 311, 312), (277, 276, 301, 302), (1012, 293, 318, 1013), (284, 283, 308, 309), (291, 290, 315, 316), (324, 323, 348, 349), (307, 306, 331, 332), (314, 313, 338, 339), (304, 303, 328, 329), (321, 320, 345, 346), (311, 310, 335, 336), (301, 300, 325, 326), (318, 317, 342, 343), (308, 307, 332, 333), (315, 314, 339, 340), (322, 321, 346, 347), (305, 304, 329, 330), (312, 311, 336, 337), (302, 301, 326, 327), (1013, 318, 343, 1014), (309, 308, 333, 334), (316, 315, 340, 341), (306, 305, 330, 331), (323, 322, 347, 348), (313, 312, 337, 338), (303, 302, 327, 328), (320, 319, 344, 345), (310, 309, 334, 335), (317, 316, 341, 342), (333, 332, 357, 358), (340, 339, 364, 365), (347, 346, 371, 372), (330, 329, 354, 355), (337, 336, 361, 362), (327, 326, 351, 352), (1014, 343, 368, 1015), (334, 333, 358, 359), (341, 340, 365, 366), (331, 330, 355, 356), (348, 347, 372, 373), (338, 337, 362, 363), (345, 344, 369, 370), (328, 327, 352, 353), (335, 334, 359, 360), (342, 341, 366, 367), (349, 348, 373, 374), (332, 331, 356, 357), (339, 338, 363, 364), (329, 328, 353, 354), (346, 345, 370, 371), (336, 335, 360, 361), (326, 325, 350, 351), (343, 342, 367, 368), (359, 358, 383, 384), (366, 365, 390, 391), (356, 355, 380, 381), (373, 372, 397, 398), (363, 362, 387, 388), (370, 369, 394, 395), (353, 352, 377, 378), (360, 359, 384, 385), (367, 366, 391, 392), (357, 356, 381, 382), (374, 373, 398, 399), (364, 363, 388, 389), (354, 353, 378, 379), (371, 370, 395, 396), (361, 360, 385, 386), (368, 367, 392, 393), (351, 350, 375, 376), (358, 357, 382, 383), (365, 364, 389, 390), (372, 371, 396, 397), (355, 354, 379, 380), (362, 361, 386, 387), (352, 351, 376, 377), (1015, 368, 393, 1016), (385, 384, 409, 410), (392, 391, 416, 417), (382, 381, 406, 407), (399, 398, 423, 424), (389, 388, 413, 414), (379, 378, 403, 404), (396, 395, 420, 421), (386, 385, 410, 411), (393, 392, 417, 418), (376, 375, 400, 401), (383, 382, 407, 408), (390, 389, 414, 415), (380, 379, 404, 405), (397, 396, 421, 422), (387, 386, 411, 412), (377, 376, 401, 402), (1016, 393, 418, 1017), (384, 383, 408, 409), (391, 390, 415, 416), (381, 380, 405, 406), (398, 397, 422, 423), (388, 387, 412, 413), (395, 394, 419, 420), (378, 377, 402, 403), (411, 410, 435, 436), (418, 417, 442, 443), (401, 400, 425, 426), (408, 407, 432, 433), (415, 414, 439, 440), (405, 404, 429, 430), (422, 421, 446, 447), (412, 411, 436, 437), (402, 401, 426, 427), (1017, 418, 443, 1018), (409, 408, 433, 434), (416, 415, 440, 441), (406, 405, 430, 431), (423, 422, 447, 448), (413, 412, 437, 438), (403, 402, 427, 428), (420, 419, 444, 445), (410, 409, 434, 435), (417, 416, 441, 442), (407, 406, 431, 432), (424, 423, 448, 449), (414, 413, 438, 439), (404, 403, 428, 429), (421, 420, 445, 446), (437, 436, 461, 462), (427, 426, 451, 452), (1018, 443, 468, 1019), (434, 433, 458, 459), (441, 440, 465, 466), (448, 447, 472, 473), (431, 430, 455, 456), (438, 437, 462, 463), (428, 427, 452, 453), (445, 444, 469, 470), (435, 434, 459, 460), (442, 441, 466, 467), (432, 431, 456, 457), (449, 448, 473, 474), (439, 438, 463, 464), (429, 428, 453, 454), (446, 445, 470, 471), (436, 435, 460, 461), (426, 425, 450, 451), (443, 442, 467, 468), (433, 432, 457, 458), (440, 439, 464, 465), (430, 429, 454, 455), (447, 446, 471, 472), (463, 462, 487, 488), (453, 452, 477, 478), (470, 469, 494, 495), (460, 459, 484, 485), (467, 466, 491, 492), (457, 456, 481, 482), (474, 473, 498, 499), (464, 463, 488, 489), (471, 470, 495, 496), (454, 453, 478, 479), (461, 460, 485, 486), (451, 450, 475, 476), (468, 467, 492, 493), (458, 457, 482, 483), (465, 464, 489, 490), (455, 454, 479, 480), (472, 471, 496, 497), (462, 461, 486, 487), (452, 451, 476, 477), (1019, 468, 493, 1020), (459, 458, 483, 484), (466, 465, 490, 491), (473, 472, 497, 498), (456, 455, 480, 481), (489, 488, 513, 514), (496, 495, 520, 521), (479, 478, 503, 504), (486, 485, 510, 511), (476, 475, 500, 501), (493, 492, 517, 518), (483, 482, 507, 508), (490, 489, 514, 515), (480, 479, 504, 505), (497, 496, 521, 522), (487, 486, 511, 512), (1020, 493, 518, 1021), (477, 476, 501, 502), (484, 483, 508, 509), (491, 490, 515, 516), (498, 497, 522, 523), (481, 480, 505, 506), (488, 487, 512, 513), (478, 477, 502, 503), (495, 494, 519, 520), (485, 484, 509, 510), (492, 491, 516, 517), (482, 481, 506, 507), (499, 498, 523, 524), (514, 513, 538, 539), (504, 503, 528, 529), (521, 520, 545, 546), (511, 510, 535, 536), (518, 517, 542, 543), (501, 500, 525, 526), (508, 507, 532, 533), (515, 514, 539, 540), (505, 504, 529, 530), (522, 521, 546, 547), (512, 511, 536, 537), (502, 501, 526, 527), (1021, 518, 543, 1022), (509, 508, 533, 534), (516, 515, 540, 541), (506, 505, 530, 531), (523, 522, 547, 548), (513, 512, 537, 538), (520, 519, 544, 545), (503, 502, 527, 528), (510, 509, 534, 535), (517, 516, 541, 542), (507, 506, 531, 532), (524, 523, 548, 549), (540, 539, 564, 565), (530, 529, 554, 555), (547, 546, 571, 572), (537, 536, 561, 562), (527, 526, 551, 552), (1022, 543, 568, 1023), (534, 533, 558, 559), (541, 540, 565, 566), (531, 530, 555, 556), (548, 547, 572, 573), (538, 537, 562, 563), (528, 527, 552, 553), (545, 544, 569, 570), (535, 534, 559, 560), (542, 541, 566, 567), (532, 531, 556, 557), (549, 548, 573, 574), (539, 538, 563, 564), (529, 528, 553, 554), (546, 545, 570, 571), (536, 535, 560, 561), (543, 542, 567, 568), (526, 525, 550, 551), (533, 532, 557, 558), (566, 565, 590, 591), (573, 572, 597, 598), (556, 555, 580, 581), (563, 562, 587, 588), (553, 552, 577, 578), (570, 569, 594, 595), (560, 559, 584, 585), (567, 566, 591, 592), (557, 556, 581, 582), (574, 573, 598, 599), (564, 563, 588, 589), (554, 553, 578, 579), (571, 570, 595, 596), (561, 560, 585, 586), (551, 550, 575, 576), (568, 567, 592, 593), (558, 557, 582, 583), (565, 564, 589, 590), (555, 554, 579, 580), (572, 571, 596, 597), (562, 561, 586, 587), (552, 551, 576, 577), (1023, 568, 593, 1024), (559, 558, 583, 584), (592, 591, 616, 617), (582, 581, 606, 607), (599, 598, 623, 624), (589, 588, 613, 614), (596, 595, 620, 621), (579, 578, 603, 604), (586, 585, 610, 611), (576, 575, 600, 601), (593, 592, 617, 618), (583, 582, 607, 608), (590, 589, 614, 615), (580, 579, 604, 605), (597, 596, 621, 622), (587, 586, 611, 612), (577, 576, 601, 602), (1024, 593, 618, 1025), (584, 583, 608, 609), (591, 590, 615, 616), (598, 597, 622, 623), (581, 580, 605, 606), (588, 587, 612, 613), (578, 577, 602, 603), (595, 594, 619, 620), (585, 584, 609, 610), (601, 600, 625, 626), (618, 617, 642, 643), (608, 607, 632, 633), (615, 614, 639, 640), (605, 604, 629, 630), (622, 621, 646, 647), (612, 611, 636, 637), (1025, 618, 643, 1026), (602, 601, 626, 627), (609, 608, 633, 634), (616, 615, 640, 641), (623, 622, 647, 648), (606, 605, 630, 631), (613, 612, 637, 638), (603, 602, 627, 628), (620, 619, 644, 645), (610, 609, 634, 635), (617, 616, 641, 642), (607, 606, 631, 632), (624, 623, 648, 649), (614, 613, 638, 639), (621, 620, 645, 646), (604, 603, 628, 629), (611, 610, 635, 636), (1026, 643, 668, 1027), (627, 626, 651, 652), (634, 633, 658, 659), (641, 640, 665, 666), (631, 630, 655, 656), (648, 647, 672, 673), (638, 637, 662, 663), (628, 627, 652, 653), (645, 644, 669, 670), (635, 634, 659, 660), (642, 641, 666, 667), (632, 631, 656, 657), (649, 648, 673, 674), (639, 638, 663, 664), (646, 645, 670, 671), (629, 628, 653, 654), (636, 635, 660, 661), (626, 625, 650, 651), (643, 642, 667, 668), (633, 632, 657, 658), (640, 639, 664, 665), (630, 629, 654, 655), (647, 646, 671, 672), (637, 636, 661, 662), (653, 652, 677, 678), (670, 669, 694, 695), (660, 659, 684, 685), (667, 666, 691, 692), (657, 656, 681, 682), (674, 673, 698, 699), (664, 663, 688, 689), (654, 653, 678, 679), (671, 670, 695, 696), (661, 660, 685, 686), (651, 650, 675, 676), (668, 667, 692, 693), (658, 657, 682, 683), (665, 664, 689, 690), (655, 654, 679, 680), (672, 671, 696, 697), (662, 661, 686, 687), (1027, 668, 693, 1028), (652, 651, 676, 677), (659, 658, 683, 684), (666, 665, 690, 691), (656, 655, 680, 681), (673, 672, 697, 698), (663, 662, 687, 688), (679, 678, 703, 704), (696, 695, 720, 721), (686, 685, 710, 711), (676, 675, 700, 701), (693, 692, 717, 718), (683, 682, 707, 708), (690, 689, 714, 715), (680, 679, 704, 705), (697, 696, 721, 722), (687, 686, 711, 712), (677, 676, 701, 702), (1028, 693, 718, 1029), (684, 683, 708, 709), (691, 690, 715, 716), (681, 680, 705, 706), (698, 697, 722, 723), (688, 687, 712, 713), (678, 677, 702, 703), (695, 694, 719, 720), (685, 684, 709, 710), (692, 691, 716, 717), (699, 698, 723, 724), (682, 681, 706, 707), (689, 688, 713, 714), (722, 721, 746, 747), (705, 704, 729, 730), (712, 711, 736, 737), (702, 701, 726, 727), (1029, 718, 743, 1030), (709, 708, 733, 734), (716, 715, 740, 741), (706, 705, 730, 731), (723, 722, 747, 748), (713, 712, 737, 738), (703, 702, 727, 728), (720, 719, 744, 745), (710, 709, 734, 735), (717, 716, 741, 742), (724, 723, 748, 749), (707, 706, 731, 732), (714, 713, 738, 739), (704, 703, 728, 729), (721, 720, 745, 746), (711, 710, 735, 736), (701, 700, 725, 726), (718, 717, 742, 743), (708, 707, 732, 733), (715, 714, 739, 740), (731, 730, 755, 756), (748, 747, 772, 773), (738, 737, 762, 763), (745, 744, 769, 770), (728, 727, 752, 753), (735, 734, 759, 760), (742, 741, 766, 767), (749, 748, 773, 774), (732, 731, 756, 757), (739, 738, 763, 764), (729, 728, 753, 754), (746, 745, 770, 771), (736, 735, 760, 761), (726, 725, 750, 751), (743, 742, 767, 768), (733, 732, 757, 758), (740, 739, 764, 765), (747, 746, 771, 772), (730, 729, 754, 755), (737, 736, 761, 762), (727, 726, 751, 752), (1030, 743, 768, 1031), (734, 733, 758, 759), (741, 740, 765, 766), (1031, 768, 793, 1032), (752, 751, 776, 777), (759, 758, 783, 784), (766, 765, 790, 791), (756, 755, 780, 781), (773, 772, 797, 798), (763, 762, 787, 788), (753, 752, 777, 778), (770, 769, 794, 795), (760, 759, 784, 785), (767, 766, 791, 792), (757, 756, 781, 782), (774, 773, 798, 799), (764, 763, 788, 789), (771, 770, 795, 796), (754, 753, 778, 779), (761, 760, 785, 786), (751, 750, 775, 776), (768, 767, 792, 793), (758, 757, 782, 783), (765, 764, 789, 790), (755, 754, 779, 780), (772, 771, 796, 797), (762, 761, 786, 787), (778, 777, 802, 803), (795, 794, 819, 820), (785, 784, 809, 810), (792, 791, 816, 817), (782, 781, 806, 807), (799, 798, 823, 824), (789, 788, 813, 814), (779, 778, 803, 804), (796, 795, 820, 821), (786, 785, 810, 811), (776, 775, 800, 801), (793, 792, 817, 818), (783, 782, 807, 808), (790, 789, 814, 815), (780, 779, 804, 805), (797, 796, 821, 822), (787, 786, 811, 812), (1032, 793, 818, 1033), (777, 776, 801, 802), (784, 783, 808, 809), (791, 790, 815, 816), (781, 780, 805, 806), (798, 797, 822, 823), (788, 787, 812, 813), (804, 803, 829, 830), (821, 820, 846, 847), (811, 810, 836, 837), (801, 800, 826, 827), (818, 817, 843, 844), (808, 807, 833, 834), (815, 814, 840, 841), (805, 804, 830, 831), (822, 821, 847, 848), (812, 811, 837, 838), (802, 801, 827, 828), (1033, 818, 844, 1034), (809, 808, 834, 835), (816, 815, 841, 842), (806, 805, 831, 832), (823, 822, 848, 849), (813, 812, 838, 839), (803, 802, 828, 829), (820, 819, 845, 846), (810, 809, 835, 836), (817, 816, 842, 843), (824, 823, 849, 850), (807, 806, 832, 833), (814, 813, 839, 840), (848, 847, 872, 873), (831, 830, 855, 856), (838, 837, 862, 863), (828, 827, 852, 853), (1034, 844, 869, 1035), (835, 834, 859, 860), (842, 841, 866, 867), (832, 831, 856, 857), (849, 848, 873, 874), (839, 838, 863, 864), (829, 828, 853, 854), (846, 845, 870, 871), (836, 835, 860, 861), (843, 842, 867, 868), (850, 849, 874, 875), (833, 832, 857, 858), (840, 839, 864, 865), (830, 829, 854, 855), (847, 846, 871, 872), (837, 836, 861, 862), (827, 826, 851, 852), (844, 843, 868, 869), (834, 833, 858, 859), (841, 840, 865, 866), (857, 856, 881, 882), (874, 873, 898, 899), (864, 863, 888, 889), (871, 870, 895, 896), (854, 853, 878, 879), (861, 860, 885, 886), (868, 867, 892, 893), (875, 874, 899, 900), (858, 857, 882, 883), (865, 864, 889, 890), (855, 854, 879, 880), (872, 871, 896, 897), (862, 861, 886, 887), (852, 851, 876, 877), (869, 868, 893, 894), (859, 858, 883, 884), (866, 865, 890, 891), (873, 872, 897, 898), (856, 855, 880, 881), (863, 862, 887, 888), (853, 852, 877, 878), (1035, 869, 894, 1036), (860, 859, 884, 885), (867, 866, 891, 892), (883, 882, 907, 908), (900, 899, 924, 925), (890, 889, 914, 915), (880, 879, 904, 905), (897, 896, 921, 922), (887, 886, 911, 912), (894, 893, 918, 919), (877, 876, 901, 902), (884, 883, 908, 909), (891, 890, 915, 916), (898, 897, 922, 923), (881, 880, 905, 906), (888, 887, 912, 913), (878, 877, 902, 903), (1036, 894, 919, 1037), (885, 884, 909, 910), (892, 891, 916, 917), (882, 881, 906, 907), (899, 898, 923, 924), (889, 888, 913, 914), (896, 895, 920, 921), (879, 878, 903, 904), (886, 885, 910, 911), (893, 892, 917, 918), (909, 908, 933, 934), (916, 915, 940, 941), (906, 905, 930, 931), (923, 922, 947, 948), (913, 912, 937, 938), (903, 902, 927, 928), (1037, 919, 944, 1038), (910, 909, 934, 935), (917, 916, 941, 942), (907, 906, 931, 932), (924, 923, 948, 949), (914, 913, 938, 939), (921, 920, 945, 946), (904, 903, 928, 929), (911, 910, 935, 936), (918, 917, 942, 943), (908, 907, 932, 933), (925, 924, 949, 950), (915, 914, 939, 940), (905, 904, 929, 930), (922, 921, 946, 947), (912, 911, 936, 937), (919, 918, 943, 944), (902, 901, 926, 927), (935, 934, 959, 960), (942, 941, 966, 967), (932, 931, 956, 957), (949, 948, 973, 974), (939, 938, 963, 964), (929, 928, 953, 954), (946, 945, 970, 971), (936, 935, 960, 961), (943, 942, 967, 968), (933, 932, 957, 958), (950, 949, 974, 975), (940, 939, 964, 965), (930, 929, 954, 955), (947, 946, 971, 972), (937, 936, 961, 962), (944, 943, 968, 969), (927, 926, 951, 952), (934, 933, 958, 959), (941, 940, 965, 966), (931, 930, 955, 956), (948, 947, 972, 973), (938, 937, 962, 963), (928, 927, 952, 953), (1038, 944, 969, 1039), (961, 960, 985, 986), (968, 967, 992, 993), (958, 957, 982, 983), (975, 974, 999, 1000), (965, 964, 989, 990), (955, 954, 979, 980), (972, 971, 996, 997), (962, 961, 986, 987), (952, 951, 976, 977), (969, 968, 993, 994), (959, 958, 983, 984), (966, 965, 990, 991), (956, 955, 980, 981), (973, 972, 997, 998), (963, 962, 987, 988), (953, 952, 977, 978), (1039, 969, 994, 1040), (960, 959, 984, 985), (967, 966, 991, 992), (974, 973, 998, 999), (957, 956, 981, 982), (964, 963, 988, 989), (954, 953, 978, 979), (971, 970, 995, 996), (982, 981, 5, 6), (999, 998, 22, 23), (989, 988, 12, 13), (979, 978, 2, 3), (996, 995, 19, 20), (986, 985, 9, 10), (993, 992, 16, 17), (976, 825, 0), (1000, 999, 23, 24), (983, 982, 6, 7), (990, 989, 13, 14), (980, 979, 3, 4), (997, 996, 20, 21), (987, 986, 10, 11), (977, 976, 0, 1), (994, 993, 17, 18), (984, 983, 7, 8), (991, 990, 14, 15), (981, 980, 4, 5), (998, 997, 21, 22), (988, 987, 11, 12), (978, 977, 1, 2), (1040, 994, 18, 1001), (985, 984, 8, 9), (992, 991, 15, 16), (0, 825, 25), (25, 825, 50), (50, 825, 75), (75, 825, 100), (100, 825, 125), (125, 825, 150), (150, 825, 175), (175, 825, 200), (200, 825, 225), (225, 825, 250), (250, 825, 275), (275, 825, 300), (300, 825, 325), (325, 825, 350), (350, 825, 375), (375, 825, 400), (400, 825, 425), (425, 825, 450), (450, 825, 475), (475, 825, 500), (500, 825, 525), (525, 825, 550), (550, 825, 575), (575, 825, 600), (600, 825, 625), (625, 825, 650), (650, 825, 675), (675, 825, 700), (700, 825, 725), (725, 825, 750), (750, 825, 775), (775, 825, 800), (800, 825, 826), (826, 825, 851), (851, 825, 876), (876, 825, 901), (901, 825, 926), (926, 825, 951), (951, 825, 976), (19, 1001, 1002, 44), (44, 1002, 1003, 69), (69, 1003, 1004, 94), (94, 1004, 1005, 119), (119, 1005, 1006, 144), (144, 1006, 1007, 169), (169, 1007, 1008, 194), (194, 1008, 1009, 219), (219, 1009, 1010, 244), (244, 1010, 1011, 269), (269, 1011, 1012, 294), (294, 1012, 1013, 319), (319, 1013, 1014, 344), (344, 1014, 1015, 369), (369, 1015, 1016, 394), (394, 1016, 1017, 419), (419, 1017, 1018, 444), (444, 1018, 1019, 469), (469, 1019, 1020, 494), (494, 1020, 1021, 519), (519, 1021, 1022, 544), (544, 1022, 1023, 569), (569, 1023, 1024, 594), (594, 1024, 1025, 619), (619, 1025, 1026, 644), (644, 1026, 1027, 669), (669, 1027, 1028, 694), (694, 1028, 1029, 719), (719, 1029, 1030, 744), (744, 1030, 1031, 769), (769, 1031, 1032, 794), (794, 1032, 1033, 819), (819, 1033, 1034, 845), (845, 1034, 1035, 870), (870, 1035, 1036, 895), (895, 1036, 1037, 920), (920, 1037, 1038, 945), (945, 1038, 1039, 970), (970, 1039, 1040, 995), (995, 1040, 1001, 19)])
me_sphere_002.polygons.foreach_set('use_smooth', [True] * 1040)
me_sphere_002.use_remesh_preserve_volume = False
me_sphere_002.use_remesh_preserve_attributes = False
me_sphere_002.use_mirror_vertex_groups = False
me_sphere_002.update()
me_sphere_001 = bpy.data.meshes.new('Sphere.001')
me_sphere_001.from_pydata([], [], [])
me_sphere_001.use_remesh_preserve_volume = False
me_sphere_001.use_remesh_preserve_attributes = False
me_sphere_001.use_mirror_vertex_groups = False
me_sphere_001.update()
me_sphere = bpy.data.meshes.new('Sphere')
me_sphere.from_pydata([(0.1614, 0.03211, 0.4954), (0.3185, 0.06335, 0.4944), (0.4668, 0.09285, 0.4866), (0.6024, 0.1198, 0.4748), (0.7216, 0.1435, 0.4423), (0.8211, 0.1633, 0.3889), (0.8982, 0.1787, 0.339), (0.9508, 0.1891, 0.2472), (0.9774, 0.1944, 0.1523), (0.1646, 0.0, 0.4954), (0.3247, 0.0, 0.4944), (0.4759, 0.0, 0.4866), (0.6142, 0.0, 0.4748), (0.7357, 0.0, 0.4423), (0.8372, 0.0, 0.3889), (0.9158, 0.0, 0.339), (0.9694, 0.0, 0.2472), (0.9966, 0.0, 0.1523), (0.1614, -0.03211, 0.4954), (0.3185, -0.06335, 0.4944), (0.4668, -0.09285, 0.4866), (0.6024, -0.1198, 0.4748), (0.7216, -0.1435, 0.4423), (0.8211, -0.1633, 0.3889), (0.8982, -0.1787, 0.339), (0.9508, -0.1891, 0.2472), (0.9774, -0.1944, 0.1523), (0.1521, -0.06299, 0.4954), (0.3, -0.1243, 0.4944), (0.4397, -0.1821, 0.4866), (0.5675, -0.235, 0.4748), (0.6797, -0.2815, 0.4423), (0.7734, -0.3204, 0.3889), (0.8461, -0.3505, 0.339), (0.8956, -0.371, 0.2472), (0.9207, -0.3814, 0.1523), (0.1369, -0.09144, 0.4954), (0.27, -0.1804, 0.4944), (0.3957, -0.2644, 0.4866), (0.5107, -0.3412, 0.4748), (0.6117, -0.4087, 0.4423), (0.6961, -0.4651, 0.3889), (0.7614, -0.5088, 0.339), (0.806, -0.5386, 0.2472), (0.8286, -0.5537, 0.1523), (0.1164, -0.1164, 0.4954), (0.2296, -0.2296, 0.4944), (0.3365, -0.3365, 0.4866), (0.4343, -0.4343, 0.4748), (0.5202, -0.5202, 0.4423), (0.592, -0.592, 0.3889), (0.6476, -0.6475, 0.339), (0.6855, -0.6855, 0.2472), (0.7047, -0.7047, 0.1523), (0.09145, -0.1369, 0.4954), (0.1804, -0.27, 0.4944), (0.2644, -0.3957, 0.4866), (0.3412, -0.5107, 0.4748), (0.4087, -0.6117, 0.4423), (0.4651, -0.6961, 0.3823), (0.5088, -0.7614, 0.3323), (0.5386, -0.806, 0.2472), (0.5537, -0.8286, 0.1523), (0.06299, -0.1521, 0.4954), (0.1243, -0.3, 0.4944), (0.1821, -0.4397, 0.4866), (0.235, -0.5675, 0.4748), (0.2816, -0.6797, 0.4423), (0.3204, -0.7734, 0.3823), (0.3505, -0.8461, 0.3323), (0.371, -0.8956, 0.2472), (0.3814, -0.9207, 0.1523), (0.03211, -0.1614, 0.4954), (0.06335, -0.3185, 0.4944), (0.09285, -0.4668, 0.4866), (0.1198, -0.6024, 0.4748), (0.1435, -0.7216, 0.4423), (0.1633, -0.8211, 0.3889), (0.1787, -0.8982, 0.339), (0.1891, -0.9508, 0.2472), (0.1944, -0.9774, 0.1523), (0.0, -0.1646, 0.4954), (0.0, -0.3247, 0.4944), (0.0, -0.4759, 0.4866), (0.0, -0.6142, 0.4748), (0.0, -0.7357, 0.4423), (0.0, -0.8372, 0.3889), (0.0, -0.9158, 0.339), (0.0, -0.9694, 0.2472), (0.0, -0.9966, 0.1523), (-0.03211, -0.1614, 0.4954), (-0.06335, -0.3185, 0.4944), (-0.09285, -0.4668, 0.4866), (-0.1198, -0.6024, 0.4748), (-0.1435, -0.7216, 0.4423), (-0.1633, -0.8211, 0.3889), (-0.1787, -0.8982, 0.339), (-0.1891, -0.9508, 0.2472), (-0.1944, -0.9774, 0.1523), (-0.06299, -0.1521, 0.4954), (-0.1243, -0.3, 0.4944), (-0.1821, -0.4397, 0.4866), (-0.235, -0.5675, 0.4748), (-0.2815, -0.6797, 0.4423), (-0.3204, -0.7734, 0.3889), (-0.3505, -0.8461, 0.339), (-0.371, -0.8956, 0.2472), (-0.3814, -0.9207, 0.1523), (-0.09144, -0.1369, 0.4954), (-0.1804, -0.27, 0.4944), (-0.2644, -0.3957, 0.4866), (-0.3412, -0.5107, 0.4748), (-0.4087, -0.6117, 0.4423), (-0.4651, -0.6961, 0.3889), (-0.5088, -0.7614, 0.339), (-0.5386, -0.806, 0.2472), (-0.5537, -0.8286, 0.1523), (0.0, 0.0, 0.4896), (-0.1164, -0.1164, 0.4954), (-0.2296, -0.2296, 0.4944), (-0.3365, -0.3365, 0.4866), (-0.4343, -0.4343, 0.4748), (-0.5202, -0.5202, 0.4423), (-0.592, -0.592, 0.3889), (-0.6475, -0.6475, 0.339), (-0.6855, -0.6855, 0.2472), (-0.7047, -0.7047, 0.1523), (-0.1369, -0.09144, 0.4954), (-0.27, -0.1804, 0.4944), (-0.3957, -0.2644, 0.4866), (-0.5107, -0.3412, 0.4748), (-0.6117, -0.4087, 0.4423), (-0.6961, -0.4651, 0.3889), (-0.7614, -0.5088, 0.339), (-0.806, -0.5386, 0.2472), (-0.8286, -0.5537, 0.1523), (-0.1521, -0.06299, 0.4954), (-0.3, -0.1243, 0.4944), (-0.4397, -0.1821, 0.4866), (-0.5675, -0.235, 0.4748), (-0.6797, -0.2815, 0.4423), (-0.7734, -0.3204, 0.3889), (-0.8461, -0.3505, 0.339), (-0.8956, -0.371, 0.2472), (-0.9207, -0.3814, 0.1523), (-0.1614, -0.03211, 0.4954), (-0.3185, -0.06335, 0.4944), (-0.4668, -0.09285, 0.4866), (-0.6024, -0.1198, 0.4748), (-0.7216, -0.1435, 0.4423), (-0.8211, -0.1633, 0.3889), (-0.8982, -0.1787, 0.339), (-0.9508, -0.1891, 0.2472), (-0.9774, -0.1944, 0.1523), (0.9774, 0.1944, 0.0), (0.9966, 0.0, 0.0), (0.9774, -0.1944, 0.0), (0.9207, -0.3814, 0.0), (0.8286, -0.5537, 0.0), (0.7047, -0.7047, 0.0), (0.5537, -0.8286, 0.0), (0.3814, -0.9207, 0.0), (0.1944, -0.9774, 0.0), (0.0, -0.9966, 0.0), (-0.1944, -0.9774, 0.0), (-0.3814, -0.9207, 0.0), (-0.5537, -0.8286, 0.0), (-0.7047, -0.7047, 0.0), (-0.8286, -0.5537, 0.0), (-0.9207, -0.3814, 0.0), (-0.9774, -0.1944, 0.0)], [], [(2, 1, 10, 11), (154, 8, 17, 155), (7, 6, 15, 16), (5, 4, 13, 14), (3, 2, 11, 12), (1, 0, 9, 10), (8, 7, 16, 17), (6, 5, 14, 15), (4, 3, 12, 13), (16, 15, 24, 25), (14, 13, 22, 23), (12, 11, 20, 21), (10, 9, 18, 19), (17, 16, 25, 26), (15, 14, 23, 24), (13, 12, 21, 22), (11, 10, 19, 20), (155, 17, 26, 156), (19, 18, 27, 28), (26, 25, 34, 35), (24, 23, 32, 33), (22, 21, 30, 31), (20, 19, 28, 29), (156, 26, 35, 157), (25, 24, 33, 34), (23, 22, 31, 32), (21, 20, 29, 30), (33, 32, 41, 42), (31, 30, 39, 40), (29, 28, 37, 38), (157, 35, 44, 158), (34, 33, 42, 43), (32, 31, 40, 41), (30, 29, 38, 39), (28, 27, 36, 37), (35, 34, 43, 44), (158, 44, 53, 159), (43, 42, 51, 52), (41, 40, 49, 50), (39, 38, 47, 48), (37, 36, 45, 46), (44, 43, 52, 53), (42, 41, 50, 51), (40, 39, 48, 49), (38, 37, 46, 47), (50, 49, 58, 59), (48, 47, 56, 57), (46, 45, 54, 55), (53, 52, 61, 62), (51, 50, 59, 60), (49, 48, 57, 58), (47, 46, 55, 56), (159, 53, 62, 160), (52, 51, 60, 61), (62, 61, 70, 71), (60, 59, 68, 69), (58, 57, 66, 67), (56, 55, 64, 65), (160, 62, 71, 161), (61, 60, 69, 70), (59, 58, 67, 68), (57, 56, 65, 66), (55, 54, 63, 64), (67, 66, 75, 76), (65, 64, 73, 74), (161, 71, 80, 162), (70, 69, 78, 79), (68, 67, 76, 77), (66, 65, 74, 75), (64, 63, 72, 73), (71, 70, 79, 80), (69, 68, 77, 78), (162, 80, 89, 163), (79, 78, 87, 88), (77, 76, 85, 86), (75, 74, 83, 84), (73, 72, 81, 82), (80, 79, 88, 89), (78, 77, 86, 87), (76, 75, 84, 85), (74, 73, 82, 83), (84, 83, 92, 93), (82, 81, 90, 91), (89, 88, 97, 98), (87, 86, 95, 96), (85, 84, 93, 94), (83, 82, 91, 92), (163, 89, 98, 164), (88, 87, 96, 97), (86, 85, 94, 95), (98, 97, 106, 107), (96, 95, 104, 105), (94, 93, 102, 103), (92, 91, 100, 101), (164, 98, 107, 165), (97, 96, 105, 106), (95, 94, 103, 104), (93, 92, 101, 102), (91, 90, 99, 100), (101, 100, 109, 110), (165, 107, 116, 166), (106, 105, 114, 115), (104, 103, 112, 113), (102, 101, 110, 111), (100, 99, 108, 109), (107, 106, 115, 116), (105, 104, 113, 114), (103, 102, 111, 112), (166, 116, 126, 167), (115, 114, 124, 125), (113, 112, 122, 123), (111, 110, 120, 121), (109, 108, 118, 119), (116, 115, 125, 126), (114, 113, 123, 124), (112, 111, 121, 122), (110, 109, 119, 120), (123, 122, 131, 132), (121, 120, 129, 130), (119, 118, 127, 128), (126, 125, 134, 135), (124, 123, 132, 133), (122, 121, 130, 131), (120, 119, 128, 129), (167, 126, 135, 168), (125, 124, 133, 134), (135, 134, 143, 144), (133, 132, 141, 142), (131, 130, 139, 140), (129, 128, 137, 138), (168, 135, 144, 169), (134, 133, 142, 143), (132, 131, 140, 141), (130, 129, 138, 139), (128, 127, 136, 137), (140, 139, 148, 149), (138, 137, 146, 147), (169, 144, 153, 170), (143, 142, 151, 152), (141, 140, 149, 150), (139, 138, 147, 148), (137, 136, 145, 146), (144, 143, 152, 153), (142, 141, 150, 151), (0, 117, 9), (9, 117, 18), (18, 117, 27), (27, 117, 36), (36, 117, 45), (45, 117, 54), (54, 117, 63), (63, 117, 72), (72, 117, 81), (81, 117, 90), (90, 117, 99), (99, 117, 108), (108, 117, 118), (118, 117, 127), (127, 117, 136), (136, 117, 145)])
me_sphere.polygons.foreach_set('use_smooth', [True] * 160)
me_sphere.use_remesh_preserve_volume = False
me_sphere.use_remesh_preserve_attributes = False
me_sphere.use_mirror_vertex_groups = False
me_sphere.update()

# ---- objects
ob_sphere_002 = bpy.data.objects.new('Sphere.002', me_sphere_002)
ob_sphere_001 = bpy.data.objects.new('Sphere.001', me_sphere_001)
ob_sphere = bpy.data.objects.new('Sphere', me_sphere)

# ---- transforms, parenting, visibility, modifiers, constraints
ob_sphere_002.location = (0.0, 0.0, 0.4537)
ob_sphere_002.scale = (0.7143, 0.7143, 0.7143)
ob_sphere_002.lineart.crease_threshold = 0.0
_m = ob_sphere_002.modifiers.new('Subsurf', 'SUBSURF')
_m.uv_smooth = 'PRESERVE_CORNERS'
_m.quality = 2
_m.levels = 2
_m.show_only_control_edges = False
ob_sphere_001.location = (0.0, 0.0, 0.0)
ob_sphere_001.scale = (0.6915, 0.6915, 0.6915)
ob_sphere_001.lineart.crease_threshold = 0.0
_m = ob_sphere_001.modifiers.new('Subsurf', 'SUBSURF')
_m.uv_smooth = 'PRESERVE_CORNERS'
_m.quality = 2
_m.levels = 2
_m.show_only_control_edges = False
ob_sphere.location = (0.0, 0.0, 0.0)
ob_sphere.lineart.crease_threshold = 0.0
_m = ob_sphere.modifiers.new('Mirror', 'MIRROR')
_m.use_axis = (True, True, True)
_m.use_clip = True
_m = ob_sphere.modifiers.new('Subsurf', 'SUBSURF')
_m.uv_smooth = 'PRESERVE_CORNERS'
_m.quality = 2
_m.levels = 2
_m.show_only_control_edges = False

# ---- collection membership
col_collection_1.objects.link(ob_sphere_002)
col_collection_1.objects.link(ob_sphere_001)
col_collection_1.objects.link(ob_sphere)

# ---- scene / render settings (as saved in the file)
scene.frame_start = 1; scene.frame_end = 250; scene.frame_set(1)
scene.render.engine = 'BLENDER_EEVEE_NEXT'
scene.render.image_settings.compression = 90
scene.render.resolution_percentage = 50
scene.render.dither_intensity = 0.0
scene.cycles.use_denoising = False
scene.cycles.samples = 10
scene.cycles.sampling_pattern = 'TABULATED_SOBOL'
scene.cycles.light_sampling_threshold = 0.0
scene.cycles.use_adaptive_sampling = False
scene.cycles.use_light_tree = False
scene.cycles.blur_glossy = 0.0
scene.cycles.volume_bounces = 1
scene.cycles.pixel_filter_type = 'GAUSSIAN'
scene.cycles.sample_clamp_indirect = 0.0
scene.view_settings.view_transform = 'Standard'
bpy.context.view_layer.update()

# ---- added for rendering (the .blend has no active camera and no usable light): camera, sun
cam_auto = bpy.data.cameras.new('AutoCamera')
cam_auto.lens = 50.0
cam_auto.sensor_width = 36.0
cam_auto.clip_end = 1000.0
ob_auto_camera = bpy.data.objects.new('AutoCamera', cam_auto)
scene.collection.objects.link(ob_auto_camera)
ob_auto_camera.location = (2.92008, -3.5041, 2.55053)
ob_auto_camera.rotation_euler = (1.09748, -7.21219e-08, 0.694738)
scene.camera = ob_auto_camera
light_auto_sun = bpy.data.lights.new('AutoSun', 'SUN')
light_auto_sun.energy = 3.0
light_auto_sun.angle = 0.0523599
ob_auto_sun = bpy.data.objects.new('AutoSun', light_auto_sun)
scene.collection.objects.link(ob_auto_sun)
ob_auto_sun.rotation_euler = (0.872665, 0.174533, 0.523599)
bpy.context.view_layer.update()
